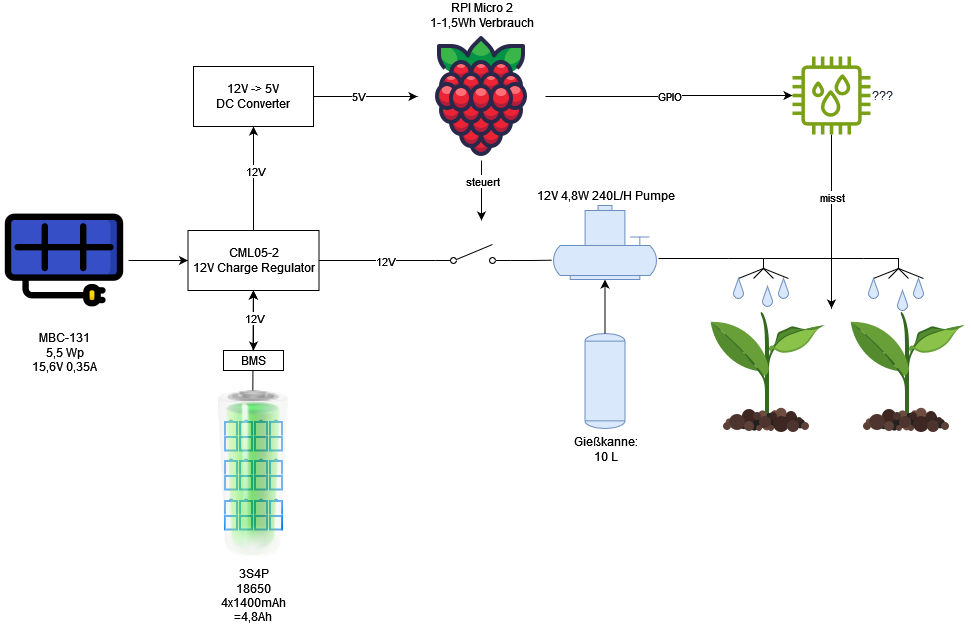

The diagram above was exported from draw.io. Its source (the exported page's mxGraphModel, read from the mxfile embedded in the PNG):
<mxGraphModel dx="1434" dy="791" grid="1" gridSize="10" guides="1" tooltips="1" connect="1" arrows="1" fold="1" page="1" pageScale="1" pageWidth="1169" pageHeight="827" background="#ffffff" math="0" shadow="0">
  <root>
    <mxCell id="0" />
    <mxCell id="1" parent="0" />
    <mxCell id="uNwkJ2060_JhU6KTZqCs-42" value="" style="edgeStyle=none;rounded=0;orthogonalLoop=1;jettySize=auto;html=1;" parent="1" target="uNwkJ2060_JhU6KTZqCs-1" edge="1">
      <mxGeometry relative="1" as="geometry">
        <mxPoint x="360.33333333333326" y="420" as="sourcePoint" />
      </mxGeometry>
    </mxCell>
    <mxCell id="uNwkJ2060_JhU6KTZqCs-2" value="" style="edgeStyle=orthogonalEdgeStyle;rounded=0;orthogonalLoop=1;jettySize=auto;html=1;" parent="1" source="SG_5UfDZLsI8UljBUngQ-3" target="uNwkJ2060_JhU6KTZqCs-1" edge="1">
      <mxGeometry relative="1" as="geometry" />
    </mxCell>
    <mxCell id="SG_5UfDZLsI8UljBUngQ-3" value="&lt;div&gt;MBC-131&lt;/div&gt;&lt;div&gt;5,5 Wp&lt;/div&gt;&lt;div&gt;15,6V 0,35A&lt;/div&gt;" style="shape=image;html=1;verticalAlign=top;verticalLabelPosition=bottom;labelBackgroundColor=#ffffff;imageAspect=0;aspect=fixed;image=https://cdn0.iconfinder.com/data/icons/green-world-colored/80/sun-solar-panel-green-energy-plug-128.png;labelPosition=center;align=center;" parent="1" vertex="1">
      <mxGeometry x="108" y="226" width="128" height="128" as="geometry" />
    </mxCell>
    <mxCell id="SG_5UfDZLsI8UljBUngQ-11" value="Gießkanne:&lt;br&gt;&lt;div&gt;10 L&lt;/div&gt;" style="shape=mxgraph.pid.vessels.tank;html=1;pointerEvents=1;align=center;verticalLabelPosition=bottom;verticalAlign=top;dashed=0;fillColor=#dae8fc;strokeColor=#6c8ebf;" parent="1" vertex="1">
      <mxGeometry x="692.5" y="363" width="40" height="95" as="geometry" />
    </mxCell>
    <mxCell id="SG_5UfDZLsI8UljBUngQ-13" value="12V 4,8W 240L/H Pumpe" style="shape=mxgraph.pid.pumps.submersible_pump;html=1;pointerEvents=1;align=center;verticalLabelPosition=top;verticalAlign=bottom;dashed=0;fillColor=#dae8fc;strokeColor=#6c8ebf;labelPosition=center;" parent="1" vertex="1">
      <mxGeometry x="661" y="235" width="103" height="74" as="geometry" />
    </mxCell>
    <mxCell id="SG_5UfDZLsI8UljBUngQ-15" style="edgeStyle=orthogonalEdgeStyle;rounded=0;orthogonalLoop=1;jettySize=auto;html=1;entryX=0.5;entryY=1;entryDx=0;entryDy=0;entryPerimeter=0;" parent="1" source="SG_5UfDZLsI8UljBUngQ-11" target="SG_5UfDZLsI8UljBUngQ-13" edge="1">
      <mxGeometry relative="1" as="geometry" />
    </mxCell>
    <mxCell id="SG_5UfDZLsI8UljBUngQ-17" value="" style="shape=image;html=1;verticalAlign=top;verticalLabelPosition=bottom;labelBackgroundColor=#ffffff;imageAspect=0;aspect=fixed;image=https://cdn1.iconfinder.com/data/icons/icons-for-a-site-1/64/advantage_eco_friendly-128.png" parent="1" vertex="1">
      <mxGeometry x="811" y="338" width="128" height="128" as="geometry" />
    </mxCell>
    <mxCell id="SG_5UfDZLsI8UljBUngQ-18" value="" style="shape=image;html=1;verticalAlign=top;verticalLabelPosition=bottom;labelBackgroundColor=#ffffff;imageAspect=0;aspect=fixed;image=https://cdn1.iconfinder.com/data/icons/icons-for-a-site-1/64/advantage_eco_friendly-128.png" parent="1" vertex="1">
      <mxGeometry x="951" y="338" width="128" height="128" as="geometry" />
    </mxCell>
    <mxCell id="SG_5UfDZLsI8UljBUngQ-20" value="" style="verticalLabelPosition=bottom;outlineConnect=0;align=center;dashed=0;html=1;verticalAlign=top;shape=mxgraph.pid.misc.spraying_device;pointerEvents=1;" parent="1" vertex="1">
      <mxGeometry x="836" y="288" width="60" height="20" as="geometry" />
    </mxCell>
    <mxCell id="SG_5UfDZLsI8UljBUngQ-21" value="" style="verticalLabelPosition=bottom;verticalAlign=top;html=1;shape=mxgraph.basic.drop;fillColor=#dae8fc;strokeColor=#6c8ebf;" parent="1" vertex="1">
      <mxGeometry x="841" y="308" width="10" height="20" as="geometry" />
    </mxCell>
    <mxCell id="SG_5UfDZLsI8UljBUngQ-24" value="" style="verticalLabelPosition=bottom;verticalAlign=top;html=1;shape=mxgraph.basic.drop;fillColor=#dae8fc;strokeColor=#6c8ebf;" parent="1" vertex="1">
      <mxGeometry x="870" y="316" width="10" height="20" as="geometry" />
    </mxCell>
    <mxCell id="SG_5UfDZLsI8UljBUngQ-25" value="" style="verticalLabelPosition=bottom;verticalAlign=top;html=1;shape=mxgraph.basic.drop;fillColor=#dae8fc;strokeColor=#6c8ebf;" parent="1" vertex="1">
      <mxGeometry x="886" y="308" width="10" height="20" as="geometry" />
    </mxCell>
    <mxCell id="SG_5UfDZLsI8UljBUngQ-26" value="" style="verticalLabelPosition=bottom;outlineConnect=0;align=center;dashed=0;html=1;verticalAlign=top;shape=mxgraph.pid.misc.spraying_device;pointerEvents=1;" parent="1" vertex="1">
      <mxGeometry x="971" y="288" width="60" height="20" as="geometry" />
    </mxCell>
    <mxCell id="SG_5UfDZLsI8UljBUngQ-27" value="" style="verticalLabelPosition=bottom;verticalAlign=top;html=1;shape=mxgraph.basic.drop;fillColor=#dae8fc;strokeColor=#6c8ebf;" parent="1" vertex="1">
      <mxGeometry x="976" y="308" width="10" height="20" as="geometry" />
    </mxCell>
    <mxCell id="SG_5UfDZLsI8UljBUngQ-28" value="" style="verticalLabelPosition=bottom;verticalAlign=top;html=1;shape=mxgraph.basic.drop;fillColor=#dae8fc;strokeColor=#6c8ebf;" parent="1" vertex="1">
      <mxGeometry x="1005" y="320" width="10" height="20" as="geometry" />
    </mxCell>
    <mxCell id="SG_5UfDZLsI8UljBUngQ-29" value="" style="verticalLabelPosition=bottom;verticalAlign=top;html=1;shape=mxgraph.basic.drop;fillColor=#dae8fc;strokeColor=#6c8ebf;" parent="1" vertex="1">
      <mxGeometry x="1021" y="308" width="10" height="20" as="geometry" />
    </mxCell>
    <mxCell id="SG_5UfDZLsI8UljBUngQ-38" value="" style="endArrow=none;html=1;rounded=0;" parent="1" edge="1">
      <mxGeometry width="50" height="50" relative="1" as="geometry">
        <mxPoint x="871" y="288" as="sourcePoint" />
        <mxPoint x="971" y="288" as="targetPoint" />
      </mxGeometry>
    </mxCell>
    <mxCell id="SG_5UfDZLsI8UljBUngQ-40" value="" style="endArrow=none;html=1;rounded=0;" parent="1" edge="1">
      <mxGeometry width="50" height="50" relative="1" as="geometry">
        <mxPoint x="766" y="288" as="sourcePoint" />
        <mxPoint x="836" y="288" as="targetPoint" />
      </mxGeometry>
    </mxCell>
    <mxCell id="SG_5UfDZLsI8UljBUngQ-55" style="edgeStyle=orthogonalEdgeStyle;rounded=0;orthogonalLoop=1;jettySize=auto;html=1;" parent="1" source="SG_5UfDZLsI8UljBUngQ-42" target="SG_5UfDZLsI8UljBUngQ-45" edge="1">
      <mxGeometry relative="1" as="geometry" />
    </mxCell>
    <mxCell id="SG_5UfDZLsI8UljBUngQ-56" value="GPIO" style="edgeLabel;html=1;align=center;verticalAlign=middle;resizable=0;points=[];" parent="SG_5UfDZLsI8UljBUngQ-55" vertex="1" connectable="0">
      <mxGeometry relative="1" as="geometry">
        <mxPoint as="offset" />
      </mxGeometry>
    </mxCell>
    <mxCell id="SG_5UfDZLsI8UljBUngQ-42" value="&lt;div&gt;RPI Micro 2&lt;/div&gt;&lt;div&gt;1-1,5Wh Verbrauch&lt;br&gt;&lt;/div&gt;" style="shape=image;html=1;verticalAlign=bottom;verticalLabelPosition=top;labelBackgroundColor=#ffffff;imageAspect=0;aspect=fixed;image=https://cdn1.iconfinder.com/data/icons/fruit-136/64/Fruit_iconfree_Filled_Outline_raspberry-healthy-organic-food-fruit_icon-128.png;labelPosition=center;align=center;" parent="1" vertex="1">
      <mxGeometry x="525" y="62" width="128" height="128" as="geometry" />
    </mxCell>
    <mxCell id="wnVql5pKMNQYz3PM4dVK-10" style="edgeStyle=orthogonalEdgeStyle;rounded=0;orthogonalLoop=1;jettySize=auto;html=1;entryX=1;entryY=0;entryDx=0;entryDy=0;" parent="1" source="SG_5UfDZLsI8UljBUngQ-45" target="SG_5UfDZLsI8UljBUngQ-17" edge="1">
      <mxGeometry relative="1" as="geometry" />
    </mxCell>
    <mxCell id="wnVql5pKMNQYz3PM4dVK-11" value="misst" style="edgeLabel;html=1;align=center;verticalAlign=middle;resizable=0;points=[];" parent="wnVql5pKMNQYz3PM4dVK-10" vertex="1" connectable="0">
      <mxGeometry x="-0.2821" relative="1" as="geometry">
        <mxPoint as="offset" />
      </mxGeometry>
    </mxCell>
    <mxCell id="SG_5UfDZLsI8UljBUngQ-45" value="&lt;div&gt;???&lt;/div&gt;" style="sketch=0;outlineConnect=0;fontColor=#232F3E;gradientColor=none;fillColor=#7AA116;strokeColor=none;dashed=0;verticalLabelPosition=middle;verticalAlign=middle;align=left;html=1;fontSize=12;fontStyle=0;aspect=fixed;pointerEvents=1;shape=mxgraph.aws4.iot_thing_humidity_sensor;labelPosition=right;" parent="1" vertex="1">
      <mxGeometry x="900" y="86" width="78" height="78" as="geometry" />
    </mxCell>
    <mxCell id="SG_5UfDZLsI8UljBUngQ-63" value="" style="edgeStyle=orthogonalEdgeStyle;rounded=0;orthogonalLoop=1;jettySize=auto;html=1;exitX=1;exitY=0.8;exitDx=0;exitDy=0;endArrow=none;endFill=0;entryX=-0.016;entryY=0.739;entryDx=0;entryDy=0;entryPerimeter=0;" parent="1" source="SG_5UfDZLsI8UljBUngQ-61" target="SG_5UfDZLsI8UljBUngQ-13" edge="1">
      <mxGeometry relative="1" as="geometry" />
    </mxCell>
    <mxCell id="SG_5UfDZLsI8UljBUngQ-61" value="" style="html=1;shape=mxgraph.electrical.electro-mechanical.singleSwitch;aspect=fixed;elSwitchState=off;" parent="1" vertex="1">
      <mxGeometry x="543" y="274" width="75" height="20" as="geometry" />
    </mxCell>
    <mxCell id="SG_5UfDZLsI8UljBUngQ-64" style="edgeStyle=orthogonalEdgeStyle;rounded=0;orthogonalLoop=1;jettySize=auto;html=1;exitX=0.5;exitY=1;exitDx=0;exitDy=0;" parent="1" source="SG_5UfDZLsI8UljBUngQ-42" edge="1">
      <mxGeometry relative="1" as="geometry">
        <mxPoint x="589" y="250" as="targetPoint" />
        <Array as="points">
          <mxPoint x="589" y="200" />
          <mxPoint x="589" y="200" />
        </Array>
      </mxGeometry>
    </mxCell>
    <mxCell id="SG_5UfDZLsI8UljBUngQ-65" value="&lt;div&gt;steuert&lt;/div&gt;" style="edgeLabel;html=1;align=center;verticalAlign=middle;resizable=0;points=[];" parent="SG_5UfDZLsI8UljBUngQ-64" vertex="1" connectable="0">
      <mxGeometry x="-0.3152" y="-1" relative="1" as="geometry">
        <mxPoint x="1" y="-1" as="offset" />
      </mxGeometry>
    </mxCell>
    <mxCell id="wnVql5pKMNQYz3PM4dVK-1" value="BMS" style="rounded=0;whiteSpace=wrap;html=1;" parent="1" vertex="1">
      <mxGeometry x="331" y="380" width="60" height="20" as="geometry" />
    </mxCell>
    <mxCell id="uNwkJ2060_JhU6KTZqCs-3" value="" style="edgeStyle=orthogonalEdgeStyle;rounded=0;orthogonalLoop=1;jettySize=auto;html=1;startArrow=classic;startFill=1;" parent="1" source="uNwkJ2060_JhU6KTZqCs-1" target="wnVql5pKMNQYz3PM4dVK-1" edge="1">
      <mxGeometry relative="1" as="geometry" />
    </mxCell>
    <mxCell id="uNwkJ2060_JhU6KTZqCs-5" value="12V" style="edgeLabel;html=1;align=center;verticalAlign=middle;resizable=0;points=[];" parent="uNwkJ2060_JhU6KTZqCs-3" vertex="1" connectable="0">
      <mxGeometry x="-0.2667" relative="1" as="geometry">
        <mxPoint y="5" as="offset" />
      </mxGeometry>
    </mxCell>
    <mxCell id="uNwkJ2060_JhU6KTZqCs-4" value="" style="edgeStyle=orthogonalEdgeStyle;rounded=0;orthogonalLoop=1;jettySize=auto;html=1;endArrow=none;endFill=0;entryX=0;entryY=0.8;entryDx=0;entryDy=0;" parent="1" source="uNwkJ2060_JhU6KTZqCs-1" target="SG_5UfDZLsI8UljBUngQ-61" edge="1">
      <mxGeometry relative="1" as="geometry">
        <mxPoint x="540" y="290" as="targetPoint" />
      </mxGeometry>
    </mxCell>
    <mxCell id="uNwkJ2060_JhU6KTZqCs-7" value="12V" style="edgeLabel;html=1;align=center;verticalAlign=middle;resizable=0;points=[];" parent="uNwkJ2060_JhU6KTZqCs-4" vertex="1" connectable="0">
      <mxGeometry x="0.1313" relative="1" as="geometry">
        <mxPoint as="offset" />
      </mxGeometry>
    </mxCell>
    <mxCell id="uNwkJ2060_JhU6KTZqCs-14" style="edgeStyle=orthogonalEdgeStyle;rounded=0;orthogonalLoop=1;jettySize=auto;html=1;entryX=0.5;entryY=1;entryDx=0;entryDy=0;" parent="1" source="uNwkJ2060_JhU6KTZqCs-1" target="uNwkJ2060_JhU6KTZqCs-10" edge="1">
      <mxGeometry relative="1" as="geometry" />
    </mxCell>
    <mxCell id="uNwkJ2060_JhU6KTZqCs-15" value="12V" style="edgeLabel;html=1;align=center;verticalAlign=middle;resizable=0;points=[];" parent="uNwkJ2060_JhU6KTZqCs-14" vertex="1" connectable="0">
      <mxGeometry x="0.1776" y="-1" relative="1" as="geometry">
        <mxPoint y="1" as="offset" />
      </mxGeometry>
    </mxCell>
    <mxCell id="uNwkJ2060_JhU6KTZqCs-1" value="&lt;div&gt;CML05-2&lt;/div&gt;&lt;div&gt;12V Charge Regulator&lt;/div&gt;" style="rounded=0;whiteSpace=wrap;html=1;" parent="1" vertex="1">
      <mxGeometry x="295.5" y="260" width="131" height="60" as="geometry" />
    </mxCell>
    <mxCell id="uNwkJ2060_JhU6KTZqCs-13" value="" style="edgeStyle=orthogonalEdgeStyle;rounded=0;orthogonalLoop=1;jettySize=auto;html=1;" parent="1" source="uNwkJ2060_JhU6KTZqCs-10" target="SG_5UfDZLsI8UljBUngQ-42" edge="1">
      <mxGeometry relative="1" as="geometry">
        <mxPoint x="521" y="113" as="targetPoint" />
      </mxGeometry>
    </mxCell>
    <mxCell id="uNwkJ2060_JhU6KTZqCs-16" value="5V" style="edgeLabel;html=1;align=center;verticalAlign=middle;resizable=0;points=[];" parent="uNwkJ2060_JhU6KTZqCs-13" vertex="1" connectable="0">
      <mxGeometry x="-0.16" y="2" relative="1" as="geometry">
        <mxPoint y="1" as="offset" />
      </mxGeometry>
    </mxCell>
    <mxCell id="uNwkJ2060_JhU6KTZqCs-10" value="&lt;div&gt;12V -&amp;gt; 5V&lt;/div&gt;&lt;div&gt;DC Converter&lt;br&gt;&lt;/div&gt;" style="rounded=0;whiteSpace=wrap;html=1;" parent="1" vertex="1">
      <mxGeometry x="301" y="96" width="120" height="60" as="geometry" />
    </mxCell>
    <mxCell id="uNwkJ2060_JhU6KTZqCs-19" value="" style="html=1;verticalLabelPosition=bottom;align=center;labelBackgroundColor=#ffffff;verticalAlign=top;strokeWidth=2;strokeColor=#0080F0;shadow=0;dashed=0;shape=mxgraph.ios7.icons.battery;direction=north;" parent="1" vertex="1">
      <mxGeometry x="362.5" y="450" width="12" height="30" as="geometry" />
    </mxCell>
    <mxCell id="uNwkJ2060_JhU6KTZqCs-23" value="" style="html=1;verticalLabelPosition=bottom;align=center;labelBackgroundColor=#ffffff;verticalAlign=top;strokeWidth=2;strokeColor=#0080F0;shadow=0;dashed=0;shape=mxgraph.ios7.icons.battery;direction=north;" parent="1" vertex="1">
      <mxGeometry x="377.5" y="450" width="12" height="30" as="geometry" />
    </mxCell>
    <mxCell id="uNwkJ2060_JhU6KTZqCs-31" value="" style="html=1;verticalLabelPosition=bottom;align=center;labelBackgroundColor=#ffffff;verticalAlign=top;strokeWidth=2;strokeColor=#0080F0;shadow=0;dashed=0;shape=mxgraph.ios7.icons.battery;direction=north;" parent="1" vertex="1">
      <mxGeometry x="347.5" y="450" width="12" height="30" as="geometry" />
    </mxCell>
    <mxCell id="uNwkJ2060_JhU6KTZqCs-32" value="" style="html=1;verticalLabelPosition=bottom;align=center;labelBackgroundColor=#ffffff;verticalAlign=top;strokeWidth=2;strokeColor=#0080F0;shadow=0;dashed=0;shape=mxgraph.ios7.icons.battery;direction=north;" parent="1" vertex="1">
      <mxGeometry x="332.5" y="450" width="12" height="30" as="geometry" />
    </mxCell>
    <mxCell id="uNwkJ2060_JhU6KTZqCs-33" value="" style="html=1;verticalLabelPosition=bottom;align=center;labelBackgroundColor=#ffffff;verticalAlign=top;strokeWidth=2;strokeColor=#0080F0;shadow=0;dashed=0;shape=mxgraph.ios7.icons.battery;direction=north;" parent="1" vertex="1">
      <mxGeometry x="362.5" y="489" width="12" height="30" as="geometry" />
    </mxCell>
    <mxCell id="uNwkJ2060_JhU6KTZqCs-34" value="" style="html=1;verticalLabelPosition=bottom;align=center;labelBackgroundColor=#ffffff;verticalAlign=top;strokeWidth=2;strokeColor=#0080F0;shadow=0;dashed=0;shape=mxgraph.ios7.icons.battery;direction=north;" parent="1" vertex="1">
      <mxGeometry x="377.5" y="489" width="12" height="30" as="geometry" />
    </mxCell>
    <mxCell id="uNwkJ2060_JhU6KTZqCs-35" value="" style="html=1;verticalLabelPosition=bottom;align=center;labelBackgroundColor=#ffffff;verticalAlign=top;strokeWidth=2;strokeColor=#0080F0;shadow=0;dashed=0;shape=mxgraph.ios7.icons.battery;direction=north;" parent="1" vertex="1">
      <mxGeometry x="347.5" y="489" width="12" height="30" as="geometry" />
    </mxCell>
    <mxCell id="uNwkJ2060_JhU6KTZqCs-36" value="" style="html=1;verticalLabelPosition=bottom;align=center;labelBackgroundColor=#ffffff;verticalAlign=top;strokeWidth=2;strokeColor=#0080F0;shadow=0;dashed=0;shape=mxgraph.ios7.icons.battery;direction=north;" parent="1" vertex="1">
      <mxGeometry x="332.5" y="489" width="12" height="30" as="geometry" />
    </mxCell>
    <mxCell id="uNwkJ2060_JhU6KTZqCs-37" value="" style="html=1;verticalLabelPosition=bottom;align=center;labelBackgroundColor=#ffffff;verticalAlign=top;strokeWidth=2;strokeColor=#0080F0;shadow=0;dashed=0;shape=mxgraph.ios7.icons.battery;direction=north;" parent="1" vertex="1">
      <mxGeometry x="362.5" y="529" width="12" height="30" as="geometry" />
    </mxCell>
    <mxCell id="uNwkJ2060_JhU6KTZqCs-38" value="" style="html=1;verticalLabelPosition=bottom;align=center;labelBackgroundColor=#ffffff;verticalAlign=top;strokeWidth=2;strokeColor=#0080F0;shadow=0;dashed=0;shape=mxgraph.ios7.icons.battery;direction=north;" parent="1" vertex="1">
      <mxGeometry x="377.5" y="529" width="12" height="30" as="geometry" />
    </mxCell>
    <mxCell id="uNwkJ2060_JhU6KTZqCs-39" value="" style="html=1;verticalLabelPosition=bottom;align=center;labelBackgroundColor=#ffffff;verticalAlign=top;strokeWidth=2;strokeColor=#0080F0;shadow=0;dashed=0;shape=mxgraph.ios7.icons.battery;direction=north;" parent="1" vertex="1">
      <mxGeometry x="347.5" y="529" width="12" height="30" as="geometry" />
    </mxCell>
    <mxCell id="uNwkJ2060_JhU6KTZqCs-40" value="" style="html=1;verticalLabelPosition=bottom;align=center;labelBackgroundColor=#ffffff;verticalAlign=top;strokeWidth=2;strokeColor=#0080F0;shadow=0;dashed=0;shape=mxgraph.ios7.icons.battery;direction=north;" parent="1" vertex="1">
      <mxGeometry x="332.5" y="529" width="12" height="30" as="geometry" />
    </mxCell>
    <mxCell id="uNwkJ2060_JhU6KTZqCs-44" value="&lt;div&gt;3S4P&lt;/div&gt;&lt;div&gt;18650&lt;/div&gt;&lt;div&gt;4x1400mAh&lt;/div&gt;&lt;div&gt;=4,8Ah&lt;br&gt;&lt;/div&gt;" style="image;html=1;image=img/lib/clip_art/general/Battery_100_128x128.png;textShadow=0;imageBorder=none;imageBackground=none;opacity=60;" parent="1" vertex="1">
      <mxGeometry x="277.75" y="420" width="166.5" height="170" as="geometry" />
    </mxCell>
  </root>
</mxGraphModel>